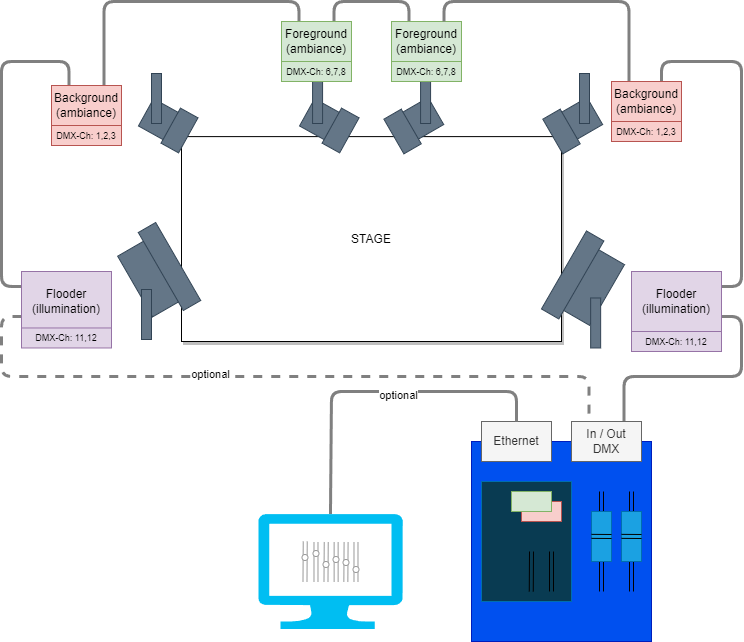

The diagram above was exported from draw.io. Its source (the exported page's mxGraphModel, read from the mxfile embedded in the PNG):
<mxGraphModel dx="163" dy="201" grid="1" gridSize="10" guides="1" tooltips="1" connect="1" arrows="1" fold="1" page="1" pageScale="1" pageWidth="827" pageHeight="1169" math="0" shadow="0">
  <root>
    <mxCell id="0" />
    <mxCell id="1" parent="0" />
    <mxCell id="110" value="STAGE" style="whiteSpace=wrap;html=1;fillColor=default;shadow=1;" parent="1" vertex="1">
      <mxGeometry x="230" y="255.11" width="380" height="204.89" as="geometry" />
    </mxCell>
    <mxCell id="4" value="" style="whiteSpace=wrap;html=1;fillColor=#0050ef;fontColor=#ffffff;strokeColor=#001DBC;" parent="1" vertex="1">
      <mxGeometry x="520" y="560" width="180" height="200" as="geometry" />
    </mxCell>
    <mxCell id="8" value="" style="edgeStyle=none;orthogonalLoop=1;jettySize=auto;html=1;shape=link;strokeColor=#000000;" parent="1" edge="1">
      <mxGeometry width="100" relative="1" as="geometry">
        <mxPoint x="650" y="710" as="sourcePoint" />
        <mxPoint x="650" y="610" as="targetPoint" />
        <Array as="points" />
      </mxGeometry>
    </mxCell>
    <mxCell id="9" value="" style="whiteSpace=wrap;html=1;fillColor=#1ba1e2;strokeColor=#006EAF;fontColor=#ffffff;" parent="1" vertex="1">
      <mxGeometry x="640" y="630" width="20" height="50" as="geometry" />
    </mxCell>
    <mxCell id="10" value="" style="edgeStyle=none;orthogonalLoop=1;jettySize=auto;html=1;shape=link;entryX=1;entryY=0.5;entryDx=0;entryDy=0;" parent="1" target="9" edge="1">
      <mxGeometry width="100" relative="1" as="geometry">
        <mxPoint x="640" y="654.86" as="sourcePoint" />
        <mxPoint x="740" y="654.86" as="targetPoint" />
        <Array as="points" />
      </mxGeometry>
    </mxCell>
    <mxCell id="11" value="" style="edgeStyle=none;orthogonalLoop=1;jettySize=auto;html=1;shape=link;strokeColor=#000000;" parent="1" edge="1">
      <mxGeometry width="100" relative="1" as="geometry">
        <mxPoint x="680" y="710" as="sourcePoint" />
        <mxPoint x="680" y="610" as="targetPoint" />
        <Array as="points" />
      </mxGeometry>
    </mxCell>
    <mxCell id="12" value="" style="whiteSpace=wrap;html=1;fillColor=#1ba1e2;strokeColor=#006EAF;fontColor=#ffffff;" parent="1" vertex="1">
      <mxGeometry x="670" y="630" width="20" height="50" as="geometry" />
    </mxCell>
    <mxCell id="13" value="" style="edgeStyle=none;orthogonalLoop=1;jettySize=auto;html=1;shape=link;entryX=1;entryY=0.5;entryDx=0;entryDy=0;" parent="1" target="12" edge="1">
      <mxGeometry width="100" relative="1" as="geometry">
        <mxPoint x="670" y="654.86" as="sourcePoint" />
        <mxPoint x="770" y="654.86" as="targetPoint" />
        <Array as="points" />
      </mxGeometry>
    </mxCell>
    <mxCell id="14" value="" style="whiteSpace=wrap;html=1;fillColor=#093B52;strokeColor=#006EAF;fontColor=#ffffff;" parent="1" vertex="1">
      <mxGeometry x="530" y="600" width="90" height="120" as="geometry" />
    </mxCell>
    <mxCell id="19" value="" style="rounded=0;whiteSpace=wrap;html=1;fontSize=20;fillColor=#f8cecc;strokeColor=#b85450;" parent="1" vertex="1">
      <mxGeometry x="570" y="620" width="40" height="20" as="geometry" />
    </mxCell>
    <mxCell id="20" value="" style="rounded=0;whiteSpace=wrap;html=1;fontSize=20;fillColor=#d5e8d4;strokeColor=#82b366;" parent="1" vertex="1">
      <mxGeometry x="560" y="610" width="40" height="20" as="geometry" />
    </mxCell>
    <mxCell id="28" value="" style="edgeStyle=none;orthogonalLoop=1;jettySize=auto;html=1;shape=link;" parent="1" edge="1">
      <mxGeometry width="100" relative="1" as="geometry">
        <mxPoint x="579.7599999999999" y="710" as="sourcePoint" />
        <mxPoint x="580" y="670" as="targetPoint" />
        <Array as="points" />
      </mxGeometry>
    </mxCell>
    <mxCell id="29" value="" style="edgeStyle=none;orthogonalLoop=1;jettySize=auto;html=1;shape=link;" parent="1" edge="1">
      <mxGeometry width="100" relative="1" as="geometry">
        <mxPoint x="599.9999999999999" y="710" as="sourcePoint" />
        <mxPoint x="600" y="670" as="targetPoint" />
        <Array as="points" />
      </mxGeometry>
    </mxCell>
    <mxCell id="30" value="Ethernet" style="whiteSpace=wrap;html=1;fillColor=#f5f5f5;fontColor=#333333;strokeColor=#666666;" parent="1" vertex="1">
      <mxGeometry x="530" y="540" width="70" height="40" as="geometry" />
    </mxCell>
    <mxCell id="101" style="edgeStyle=orthogonalEdgeStyle;html=1;exitX=0.75;exitY=0;exitDx=0;exitDy=0;entryX=1;entryY=0.75;entryDx=0;entryDy=0;endArrow=none;endFill=0;strokeColor=#808080;strokeWidth=3;" parent="1" source="31" target="32" edge="1">
      <mxGeometry relative="1" as="geometry">
        <mxPoint x="750" y="470" as="targetPoint" />
        <Array as="points">
          <mxPoint x="673" y="495" />
          <mxPoint x="790" y="495" />
          <mxPoint x="790" y="435" />
        </Array>
      </mxGeometry>
    </mxCell>
    <mxCell id="31" value="In / Out&lt;br&gt;DMX" style="whiteSpace=wrap;html=1;fillColor=#f5f5f5;fontColor=#333333;strokeColor=#666666;" parent="1" vertex="1">
      <mxGeometry x="620" y="540" width="70" height="40" as="geometry" />
    </mxCell>
    <mxCell id="128" style="edgeStyle=orthogonalEdgeStyle;html=1;exitX=1;exitY=0.25;exitDx=0;exitDy=0;entryX=0.714;entryY=0;entryDx=0;entryDy=0;entryPerimeter=0;fontSize=9;endArrow=none;endFill=0;strokeColor=#808080;strokeWidth=3;" parent="1" source="32" target="80" edge="1">
      <mxGeometry relative="1" as="geometry">
        <Array as="points">
          <mxPoint x="790" y="405" />
          <mxPoint x="790" y="180" />
          <mxPoint x="710" y="180" />
        </Array>
      </mxGeometry>
    </mxCell>
    <mxCell id="32" value="Flooder&lt;br&gt;(illumination)" style="whiteSpace=wrap;html=1;fillColor=#e1d5e7;strokeColor=#9673a6;fontColor=#000000;" parent="1" vertex="1">
      <mxGeometry x="680" y="390" width="90" height="60" as="geometry" />
    </mxCell>
    <mxCell id="130" style="edgeStyle=orthogonalEdgeStyle;html=1;exitX=0.25;exitY=0;exitDx=0;exitDy=0;entryX=0.75;entryY=0;entryDx=0;entryDy=0;fontSize=9;endArrow=none;endFill=0;strokeColor=#808080;strokeWidth=3;" parent="1" source="77" target="78" edge="1">
      <mxGeometry relative="1" as="geometry">
        <Array as="points">
          <mxPoint x="457" y="120" />
          <mxPoint x="383" y="120" />
        </Array>
      </mxGeometry>
    </mxCell>
    <mxCell id="77" value="Foreground&lt;br&gt;(ambiance)" style="whiteSpace=wrap;html=1;fillColor=#d5e8d4;strokeColor=#82b366;fontColor=#000000;" parent="1" vertex="1">
      <mxGeometry x="440" y="140" width="70" height="40" as="geometry" />
    </mxCell>
    <mxCell id="131" style="edgeStyle=orthogonalEdgeStyle;html=1;exitX=0.25;exitY=0;exitDx=0;exitDy=0;entryX=0.75;entryY=0;entryDx=0;entryDy=0;fontSize=9;endArrow=none;endFill=0;strokeColor=#808080;strokeWidth=3;" parent="1" source="78" target="79" edge="1">
      <mxGeometry relative="1" as="geometry">
        <Array as="points">
          <mxPoint x="347" y="120" />
          <mxPoint x="153" y="120" />
        </Array>
      </mxGeometry>
    </mxCell>
    <mxCell id="78" value="Foreground&lt;br&gt;(ambiance)" style="whiteSpace=wrap;html=1;fillColor=#d5e8d4;strokeColor=#82b366;fontColor=#000000;" parent="1" vertex="1">
      <mxGeometry x="330" y="140" width="70" height="40" as="geometry" />
    </mxCell>
    <mxCell id="117" style="edgeStyle=orthogonalEdgeStyle;html=1;exitX=0.25;exitY=0;exitDx=0;exitDy=0;entryX=0;entryY=0.25;entryDx=0;entryDy=0;endArrow=none;endFill=0;strokeColor=#808080;strokeWidth=3;" parent="1" source="79" target="102" edge="1">
      <mxGeometry relative="1" as="geometry">
        <Array as="points">
          <mxPoint x="117" y="180" />
          <mxPoint x="50" y="180" />
          <mxPoint x="50" y="405" />
        </Array>
      </mxGeometry>
    </mxCell>
    <mxCell id="79" value="Background&lt;br&gt;(ambiance)" style="whiteSpace=wrap;html=1;fillColor=#f8cecc;strokeColor=#b85450;fontColor=#000000;" parent="1" vertex="1">
      <mxGeometry x="100" y="204" width="70" height="40" as="geometry" />
    </mxCell>
    <mxCell id="129" style="edgeStyle=orthogonalEdgeStyle;html=1;exitX=0.25;exitY=0;exitDx=0;exitDy=0;entryX=0.75;entryY=0;entryDx=0;entryDy=0;fontSize=9;endArrow=none;endFill=0;strokeColor=#808080;strokeWidth=3;" parent="1" source="80" target="77" edge="1">
      <mxGeometry relative="1" as="geometry">
        <Array as="points">
          <mxPoint x="677" y="120" />
          <mxPoint x="493" y="120" />
        </Array>
      </mxGeometry>
    </mxCell>
    <mxCell id="80" value="Background&lt;br&gt;(ambiance)" style="whiteSpace=wrap;html=1;fillColor=#f8cecc;strokeColor=#b85450;fontColor=#000000;" parent="1" vertex="1">
      <mxGeometry x="660" y="200" width="70" height="40" as="geometry" />
    </mxCell>
    <mxCell id="112" style="edgeStyle=orthogonalEdgeStyle;html=1;entryX=0.5;entryY=0;entryDx=0;entryDy=0;endArrow=none;endFill=0;strokeColor=#808080;strokeWidth=3;exitX=0.5;exitY=0;exitDx=0;exitDy=0;exitPerimeter=0;" parent="1" source="81" target="30" edge="1">
      <mxGeometry relative="1" as="geometry">
        <Array as="points">
          <mxPoint x="380" y="630" />
          <mxPoint x="380" y="510" />
          <mxPoint x="565" y="510" />
        </Array>
        <mxPoint x="380" y="570" as="sourcePoint" />
      </mxGeometry>
    </mxCell>
    <mxCell id="132" value="optional" style="edgeLabel;html=1;align=center;verticalAlign=middle;resizable=0;points=[];" parent="112" vertex="1" connectable="0">
      <mxGeometry x="0.1272" y="-4" relative="1" as="geometry">
        <mxPoint as="offset" />
      </mxGeometry>
    </mxCell>
    <mxCell id="81" value="" style="verticalLabelPosition=bottom;html=1;verticalAlign=top;align=center;strokeColor=none;fillColor=#00BEF2;shape=mxgraph.azure.computer;pointerEvents=1;" parent="1" vertex="1">
      <mxGeometry x="306.79" y="632.5" width="144.41" height="115" as="geometry" />
    </mxCell>
    <mxCell id="91" value="" style="group;rotation=29;" parent="1" vertex="1" connectable="0">
      <mxGeometry x="190" y="222" width="50" height="40" as="geometry" />
    </mxCell>
    <mxCell id="92" value="" style="whiteSpace=wrap;html=1;rotation=29;fillColor=#647687;fontColor=#ffffff;strokeColor=#314354;" parent="91" vertex="1">
      <mxGeometry x="2" y="3" width="40" height="31.111111111111114" as="geometry" />
    </mxCell>
    <mxCell id="93" value="" style="whiteSpace=wrap;html=1;rotation=29;fillColor=#647687;fontColor=#ffffff;strokeColor=#314354;" parent="91" vertex="1">
      <mxGeometry x="28" y="7" width="20" height="40" as="geometry" />
    </mxCell>
    <mxCell id="94" value="" style="whiteSpace=wrap;html=1;fillColor=#647687;fontColor=#ffffff;strokeColor=#314354;" parent="1" vertex="1">
      <mxGeometry x="200" y="192" width="10" height="50" as="geometry" />
    </mxCell>
    <mxCell id="96" value="" style="whiteSpace=wrap;html=1;rotation=-30;fillColor=#647687;fontColor=#ffffff;strokeColor=#314354;" parent="1" vertex="1">
      <mxGeometry x="606" y="224" width="40" height="31.11111111111111" as="geometry" />
    </mxCell>
    <mxCell id="97" value="" style="whiteSpace=wrap;html=1;rotation=-30;fillColor=#647687;fontColor=#ffffff;strokeColor=#314354;" parent="1" vertex="1">
      <mxGeometry x="600" y="230" width="20" height="40" as="geometry" />
    </mxCell>
    <mxCell id="98" value="" style="whiteSpace=wrap;html=1;fillColor=#647687;fontColor=#ffffff;strokeColor=#314354;" parent="1" vertex="1">
      <mxGeometry x="628" y="192" width="10" height="50" as="geometry" />
    </mxCell>
    <mxCell id="88" value="" style="group;rotation=-210;" parent="1" vertex="1" connectable="0">
      <mxGeometry x="179.99936490538906" y="348" width="50" height="90" as="geometry" />
    </mxCell>
    <mxCell id="85" value="" style="whiteSpace=wrap;html=1;rotation=-210;fillColor=#647687;fontColor=#ffffff;strokeColor=#314354;" parent="88" vertex="1">
      <mxGeometry x="1" y="12" width="40" height="70" as="geometry" />
    </mxCell>
    <mxCell id="86" value="" style="whiteSpace=wrap;html=1;rotation=-210;fillColor=#647687;fontColor=#ffffff;strokeColor=#314354;" parent="88" vertex="1">
      <mxGeometry x="28" y="-8" width="20" height="90" as="geometry" />
    </mxCell>
    <mxCell id="90" value="" style="whiteSpace=wrap;html=1;rotation=-180;fillColor=#647687;fontColor=#ffffff;strokeColor=#314354;" parent="1" vertex="1">
      <mxGeometry x="189.99936490538906" y="408" width="10" height="50" as="geometry" />
    </mxCell>
    <mxCell id="100" value="" style="group" parent="1" vertex="1" connectable="0">
      <mxGeometry x="589.9987298107781" y="349.99885682970023" width="88.3012701892219" height="116.47114317029974" as="geometry" />
    </mxCell>
    <mxCell id="87" value="" style="group;rotation=-150;" parent="100" vertex="1" connectable="0">
      <mxGeometry x="19.150635094610948" y="6.47114317029974" width="50" height="90" as="geometry" />
    </mxCell>
    <mxCell id="83" value="" style="whiteSpace=wrap;html=1;rotation=-150;fillColor=#647687;fontColor=#ffffff;strokeColor=#314354;" parent="87" vertex="1">
      <mxGeometry x="9" y="12" width="40" height="70" as="geometry" />
    </mxCell>
    <mxCell id="84" value="" style="whiteSpace=wrap;html=1;rotation=-150;fillColor=#647687;fontColor=#ffffff;strokeColor=#314354;" parent="87" vertex="1">
      <mxGeometry x="2" y="-8" width="20" height="90" as="geometry" />
    </mxCell>
    <mxCell id="89" value="" style="whiteSpace=wrap;html=1;rotation=-180;fillColor=#647687;fontColor=#ffffff;strokeColor=#314354;" parent="100" vertex="1">
      <mxGeometry x="49.15063509461095" y="66.47114317029974" width="10" height="50" as="geometry" />
    </mxCell>
    <mxCell id="118" style="edgeStyle=orthogonalEdgeStyle;html=1;exitX=0;exitY=0.75;exitDx=0;exitDy=0;entryX=0.25;entryY=0;entryDx=0;entryDy=0;endArrow=none;endFill=0;dashed=1;strokeColor=#808080;strokeWidth=3;" parent="1" source="102" target="31" edge="1">
      <mxGeometry relative="1" as="geometry">
        <Array as="points">
          <mxPoint x="50" y="435" />
          <mxPoint x="50" y="495" />
          <mxPoint x="638" y="495" />
        </Array>
      </mxGeometry>
    </mxCell>
    <mxCell id="119" value="optional" style="edgeLabel;html=1;align=center;verticalAlign=middle;resizable=0;points=[];" parent="118" vertex="1" connectable="0">
      <mxGeometry x="-0.1894" y="2" relative="1" as="geometry">
        <mxPoint as="offset" />
      </mxGeometry>
    </mxCell>
    <mxCell id="102" value="Flooder&lt;br&gt;(illumination)" style="whiteSpace=wrap;html=1;fillColor=#e1d5e7;strokeColor=#9673a6;fontColor=#000000;" parent="1" vertex="1">
      <mxGeometry x="70" y="390" width="90" height="60" as="geometry" />
    </mxCell>
    <mxCell id="103" value="" style="whiteSpace=wrap;html=1;rotation=-30;fillColor=#647687;fontColor=#ffffff;strokeColor=#314354;" parent="1" vertex="1">
      <mxGeometry x="447.08" y="224" width="40" height="31.11111111111111" as="geometry" />
    </mxCell>
    <mxCell id="104" value="" style="whiteSpace=wrap;html=1;rotation=-30;fillColor=#647687;fontColor=#ffffff;strokeColor=#314354;" parent="1" vertex="1">
      <mxGeometry x="441.08" y="230" width="20" height="40" as="geometry" />
    </mxCell>
    <mxCell id="105" value="" style="whiteSpace=wrap;html=1;fillColor=#647687;fontColor=#ffffff;strokeColor=#314354;" parent="1" vertex="1">
      <mxGeometry x="469.08000000000004" y="192" width="10" height="50" as="geometry" />
    </mxCell>
    <mxCell id="106" value="" style="group;rotation=29;" parent="1" vertex="1" connectable="0">
      <mxGeometry x="351.08" y="222" width="50" height="40" as="geometry" />
    </mxCell>
    <mxCell id="107" value="" style="whiteSpace=wrap;html=1;rotation=29;fillColor=#647687;fontColor=#ffffff;strokeColor=#314354;" parent="106" vertex="1">
      <mxGeometry x="2" y="3" width="40" height="31.111111111111114" as="geometry" />
    </mxCell>
    <mxCell id="108" value="" style="whiteSpace=wrap;html=1;rotation=29;fillColor=#647687;fontColor=#ffffff;strokeColor=#314354;" parent="106" vertex="1">
      <mxGeometry x="28" y="7" width="20" height="40" as="geometry" />
    </mxCell>
    <mxCell id="109" value="" style="whiteSpace=wrap;html=1;fillColor=#647687;fontColor=#ffffff;strokeColor=#314354;" parent="1" vertex="1">
      <mxGeometry x="361.08" y="192" width="10" height="50" as="geometry" />
    </mxCell>
    <mxCell id="121" value="&lt;font style=&quot;font-size: 9px;&quot;&gt;DMX-Ch: 1,2,3&lt;/font&gt;" style="whiteSpace=wrap;html=1;fillColor=#f8cecc;strokeColor=#b85450;fontColor=#000000;" parent="1" vertex="1">
      <mxGeometry x="660" y="240" width="70" height="20" as="geometry" />
    </mxCell>
    <mxCell id="122" value="&lt;font style=&quot;font-size: 9px;&quot;&gt;DMX-Ch: 1,2,3&lt;/font&gt;" style="whiteSpace=wrap;html=1;fillColor=#f8cecc;strokeColor=#b85450;fontColor=#000000;" parent="1" vertex="1">
      <mxGeometry x="100" y="244" width="70" height="20" as="geometry" />
    </mxCell>
    <mxCell id="123" value="&lt;font style=&quot;font-size: 9px;&quot;&gt;DMX-Ch: 6,7,8&lt;/font&gt;" style="whiteSpace=wrap;html=1;fillColor=#d5e8d4;strokeColor=#82b366;fontColor=#000000;" parent="1" vertex="1">
      <mxGeometry x="330" y="180" width="70" height="20" as="geometry" />
    </mxCell>
    <mxCell id="124" value="&lt;font style=&quot;font-size: 9px;&quot;&gt;DMX-Ch: 6,7,8&lt;/font&gt;" style="whiteSpace=wrap;html=1;fillColor=#d5e8d4;strokeColor=#82b366;fontColor=#000000;" parent="1" vertex="1">
      <mxGeometry x="440" y="180" width="70" height="20" as="geometry" />
    </mxCell>
    <mxCell id="125" value="&lt;font style=&quot;font-size: 9px;&quot;&gt;DMX-Ch: 11,12&lt;/font&gt;" style="whiteSpace=wrap;html=1;fillColor=#e1d5e7;strokeColor=#9673a6;fontColor=#000000;" parent="1" vertex="1">
      <mxGeometry x="70" y="446.47" width="90" height="20" as="geometry" />
    </mxCell>
    <mxCell id="126" value="&lt;font style=&quot;font-size: 9px;&quot;&gt;DMX-Ch: 11,12&lt;/font&gt;" style="whiteSpace=wrap;html=1;fillColor=#e1d5e7;strokeColor=#9673a6;fontColor=#000000;" parent="1" vertex="1">
      <mxGeometry x="680" y="450" width="90" height="20" as="geometry" />
    </mxCell>
    <mxCell id="136" value="" style="edgeStyle=none;orthogonalLoop=1;jettySize=auto;html=1;shape=link;strokeColor=#999999;" edge="1" parent="1">
      <mxGeometry width="100" relative="1" as="geometry">
        <mxPoint x="394.3499999999998" y="700.5" as="sourcePoint" />
        <mxPoint x="394.59000000000003" y="660.5" as="targetPoint" />
        <Array as="points" />
      </mxGeometry>
    </mxCell>
    <mxCell id="137" value="" style="edgeStyle=none;orthogonalLoop=1;jettySize=auto;html=1;shape=link;strokeColor=#999999;" edge="1" parent="1">
      <mxGeometry width="100" relative="1" as="geometry">
        <mxPoint x="404.49" y="700.5" as="sourcePoint" />
        <mxPoint x="404.49" y="660.5" as="targetPoint" />
        <Array as="points" />
      </mxGeometry>
    </mxCell>
    <mxCell id="138" value="" style="edgeStyle=none;orthogonalLoop=1;jettySize=auto;html=1;shape=link;strokeColor=#999999;" edge="1" parent="1">
      <mxGeometry width="100" relative="1" as="geometry">
        <mxPoint x="374.4899999999998" y="700.5" as="sourcePoint" />
        <mxPoint x="374.73" y="660.5" as="targetPoint" />
        <Array as="points" />
      </mxGeometry>
    </mxCell>
    <mxCell id="139" value="" style="edgeStyle=none;orthogonalLoop=1;jettySize=auto;html=1;shape=link;strokeColor=#999999;" edge="1" parent="1">
      <mxGeometry width="100" relative="1" as="geometry">
        <mxPoint x="384.63" y="700.5" as="sourcePoint" />
        <mxPoint x="384.63" y="660.5" as="targetPoint" />
        <Array as="points" />
      </mxGeometry>
    </mxCell>
    <mxCell id="140" value="" style="edgeStyle=none;orthogonalLoop=1;jettySize=auto;html=1;shape=link;strokeColor=#999999;" edge="1" parent="1">
      <mxGeometry width="100" relative="1" as="geometry">
        <mxPoint x="353.4899999999998" y="700" as="sourcePoint" />
        <mxPoint x="353.73" y="660" as="targetPoint" />
        <Array as="points" />
      </mxGeometry>
    </mxCell>
    <mxCell id="141" value="" style="edgeStyle=none;orthogonalLoop=1;jettySize=auto;html=1;shape=link;strokeColor=#999999;" edge="1" parent="1">
      <mxGeometry width="100" relative="1" as="geometry">
        <mxPoint x="364.49" y="700.5" as="sourcePoint" />
        <mxPoint x="364.49" y="660.5" as="targetPoint" />
        <Array as="points" />
      </mxGeometry>
    </mxCell>
    <mxCell id="142" value="" style="ellipse;whiteSpace=wrap;html=1;strokeColor=#999999;" vertex="1" parent="1">
      <mxGeometry x="350.49" y="673" width="6" height="6" as="geometry" />
    </mxCell>
    <mxCell id="143" value="" style="ellipse;whiteSpace=wrap;html=1;strokeColor=#999999;" vertex="1" parent="1">
      <mxGeometry x="361.49" y="669" width="6" height="6" as="geometry" />
    </mxCell>
    <mxCell id="144" value="" style="ellipse;whiteSpace=wrap;html=1;strokeColor=#999999;" vertex="1" parent="1">
      <mxGeometry x="371.49" y="680" width="6" height="6" as="geometry" />
    </mxCell>
    <mxCell id="145" value="" style="ellipse;whiteSpace=wrap;html=1;strokeColor=#999999;" vertex="1" parent="1">
      <mxGeometry x="381.49" y="675" width="6" height="6" as="geometry" />
    </mxCell>
    <mxCell id="146" value="" style="ellipse;whiteSpace=wrap;html=1;strokeColor=#999999;" vertex="1" parent="1">
      <mxGeometry x="391.49" y="678" width="6" height="6" as="geometry" />
    </mxCell>
    <mxCell id="147" value="" style="ellipse;whiteSpace=wrap;html=1;strokeColor=#999999;" vertex="1" parent="1">
      <mxGeometry x="401.49" y="685" width="6" height="6" as="geometry" />
    </mxCell>
  </root>
</mxGraphModel>